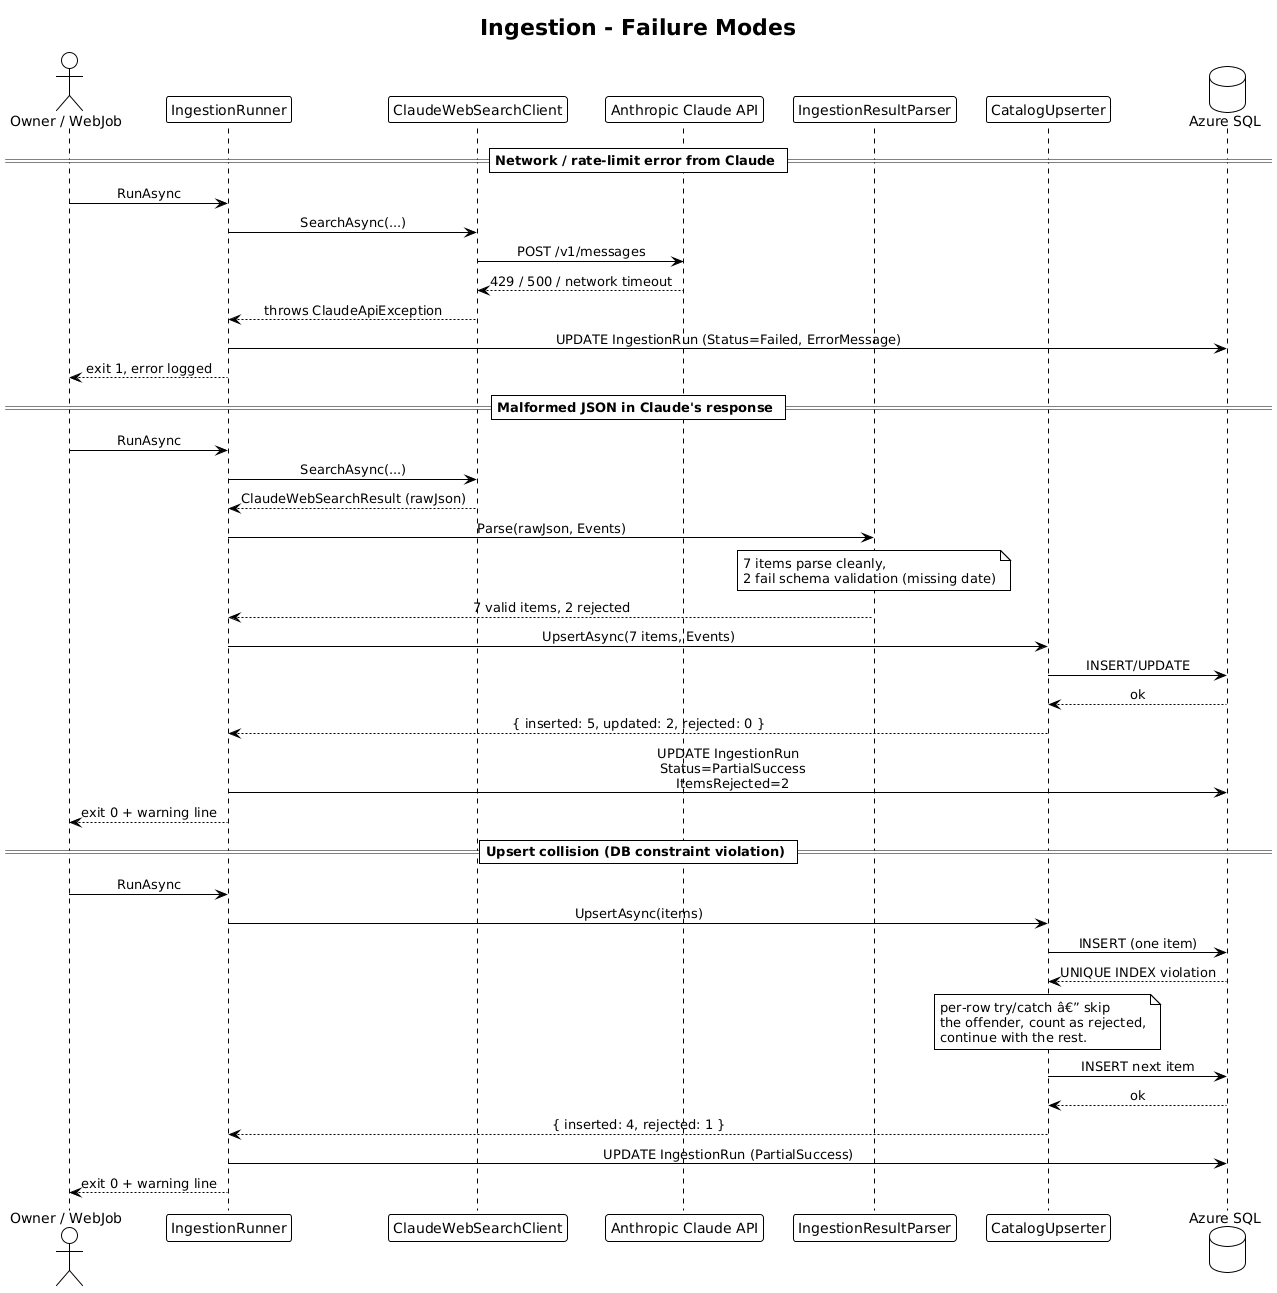

The diagram above was rendered by PlantUML. Its source (embedded in the PNG):
@startuml
!theme plain
skinparam sequenceMessageAlign center

title Ingestion - Failure Modes

actor "Owner / WebJob" as trigger
participant "IngestionRunner" as runner
participant "ClaudeWebSearchClient" as client
participant "Anthropic Claude API" as claude
participant "IngestionResultParser" as parser
participant "CatalogUpserter" as upserter
database "Azure SQL" as sql

== Network / rate-limit error from Claude ==
trigger -> runner: RunAsync
runner -> client: SearchAsync(...)
client -> claude: POST /v1/messages
claude --> client: 429 / 500 / network timeout
client --> runner: throws ClaudeApiException
runner -> sql: UPDATE IngestionRun (Status=Failed, ErrorMessage)
runner --> trigger: exit 1, error logged

== Malformed JSON in Claude's response ==
trigger -> runner: RunAsync
runner -> client: SearchAsync(...)
client --> runner: ClaudeWebSearchResult (rawJson)
runner -> parser: Parse(rawJson, Events)
note over parser: 7 items parse cleanly,\n2 fail schema validation (missing date)
parser --> runner: 7 valid items, 2 rejected
runner -> upserter: UpsertAsync(7 items, Events)
upserter -> sql: INSERT/UPDATE
sql --> upserter: ok
upserter --> runner: { inserted: 5, updated: 2, rejected: 0 }
runner -> sql: UPDATE IngestionRun\n  Status=PartialSuccess\n  ItemsRejected=2
runner --> trigger: exit 0 + warning line

== Upsert collision (DB constraint violation) ==
trigger -> runner: RunAsync
runner -> upserter: UpsertAsync(items)
upserter -> sql: INSERT (one item)
sql --> upserter: UNIQUE INDEX violation
note over upserter: per-row try/catch â€” skip\nthe offender, count as rejected,\ncontinue with the rest.
upserter -> sql: INSERT next item
sql --> upserter: ok
upserter --> runner: { inserted: 4, rejected: 1 }
runner -> sql: UPDATE IngestionRun (PartialSuccess)
runner --> trigger: exit 0 + warning line
@enduml